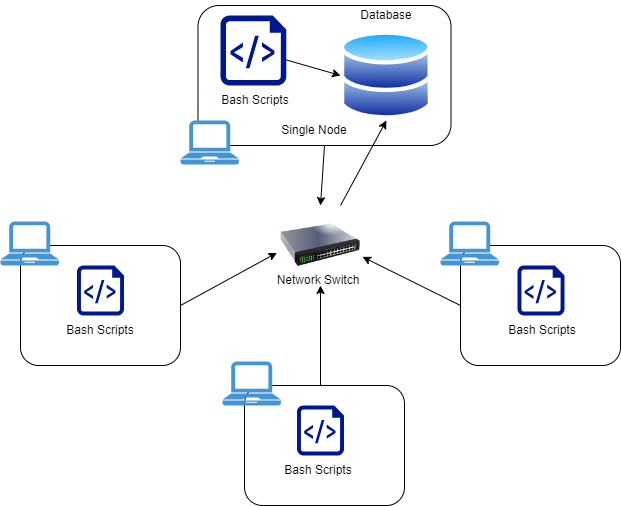

The diagram above was exported from draw.io. Its source (the exported page's mxGraphModel, read from the mxfile embedded in the PNG):
<mxGraphModel dx="1050" dy="573" grid="1" gridSize="10" guides="1" tooltips="1" connect="1" arrows="1" fold="1" page="1" pageScale="1" pageWidth="827" pageHeight="1169" background="#FFFFFF" math="0" shadow="0">
  <root>
    <mxCell id="0" />
    <mxCell id="iKp3HR7vp9nXB78gOn9O-25" value="text" style="" parent="0" />
    <mxCell id="1" style="" parent="0" />
    <mxCell id="iKp3HR7vp9nXB78gOn9O-1" value="" style="image;html=1;image=img/lib/clip_art/networking/Switch_128x128.png" parent="1" vertex="1">
      <mxGeometry x="380" y="260" width="80" height="80" as="geometry" />
    </mxCell>
    <mxCell id="iKp3HR7vp9nXB78gOn9O-2" value="" style="sketch=0;aspect=fixed;pointerEvents=1;shadow=0;dashed=0;html=1;strokeColor=none;labelPosition=center;verticalLabelPosition=bottom;verticalAlign=top;align=center;fillColor=#00188D;shape=mxgraph.azure.script_file" parent="1" vertex="1">
      <mxGeometry x="320" y="70" width="65.8" height="70" as="geometry" />
    </mxCell>
    <mxCell id="iKp3HR7vp9nXB78gOn9O-3" value="" style="sketch=0;aspect=fixed;pointerEvents=1;shadow=0;dashed=0;html=1;strokeColor=none;labelPosition=center;verticalLabelPosition=bottom;verticalAlign=top;align=center;fillColor=#00188D;shape=mxgraph.azure.script_file" parent="1" vertex="1">
      <mxGeometry x="396.5" y="460" width="47" height="50" as="geometry" />
    </mxCell>
    <mxCell id="iKp3HR7vp9nXB78gOn9O-4" value="" style="sketch=0;aspect=fixed;pointerEvents=1;shadow=0;dashed=0;html=1;strokeColor=none;labelPosition=center;verticalLabelPosition=bottom;verticalAlign=top;align=center;fillColor=#00188D;shape=mxgraph.azure.script_file" parent="1" vertex="1">
      <mxGeometry x="176.5" y="320" width="47" height="50" as="geometry" />
    </mxCell>
    <mxCell id="iKp3HR7vp9nXB78gOn9O-5" value="" style="image;aspect=fixed;perimeter=ellipsePerimeter;html=1;align=center;shadow=0;dashed=0;spacingTop=3;image=img/lib/active_directory/databases.svg;" parent="1" vertex="1">
      <mxGeometry x="440" y="85" width="91.84" height="90" as="geometry" />
    </mxCell>
    <mxCell id="iKp3HR7vp9nXB78gOn9O-6" value="" style="rounded=1;whiteSpace=wrap;html=1;fillColor=none;" parent="1" vertex="1">
      <mxGeometry x="120" y="300" width="160" height="120" as="geometry" />
    </mxCell>
    <mxCell id="iKp3HR7vp9nXB78gOn9O-7" value="" style="rounded=1;whiteSpace=wrap;html=1;fillColor=none;" parent="1" vertex="1">
      <mxGeometry x="344" y="440" width="160" height="120" as="geometry" />
    </mxCell>
    <mxCell id="iKp3HR7vp9nXB78gOn9O-8" value="" style="rounded=1;whiteSpace=wrap;html=1;fillColor=none;" parent="1" vertex="1">
      <mxGeometry x="560" y="300" width="160" height="120" as="geometry" />
    </mxCell>
    <mxCell id="iKp3HR7vp9nXB78gOn9O-9" value="" style="rounded=1;whiteSpace=wrap;html=1;fillColor=none;" parent="1" vertex="1">
      <mxGeometry x="297.5" y="60" width="253" height="140" as="geometry" />
    </mxCell>
    <mxCell id="iKp3HR7vp9nXB78gOn9O-10" value="" style="sketch=0;aspect=fixed;pointerEvents=1;shadow=0;dashed=0;html=1;strokeColor=none;labelPosition=center;verticalLabelPosition=bottom;verticalAlign=top;align=center;fillColor=#00188D;shape=mxgraph.azure.script_file" parent="1" vertex="1">
      <mxGeometry x="617" y="320" width="47" height="50" as="geometry" />
    </mxCell>
    <mxCell id="iKp3HR7vp9nXB78gOn9O-11" value="" style="endArrow=classic;html=1;rounded=0;entryX=-0.045;entryY=0.592;entryDx=0;entryDy=0;entryPerimeter=0;exitX=1;exitY=0.5;exitDx=0;exitDy=0;" parent="1" source="iKp3HR7vp9nXB78gOn9O-6" target="iKp3HR7vp9nXB78gOn9O-1" edge="1">
      <mxGeometry width="50" height="50" relative="1" as="geometry">
        <mxPoint x="290" y="360" as="sourcePoint" />
        <mxPoint x="340" y="310" as="targetPoint" />
      </mxGeometry>
    </mxCell>
    <mxCell id="iKp3HR7vp9nXB78gOn9O-12" value="" style="endArrow=classic;html=1;rounded=0;" parent="1" target="iKp3HR7vp9nXB78gOn9O-1" edge="1">
      <mxGeometry width="50" height="50" relative="1" as="geometry">
        <mxPoint x="420" y="440" as="sourcePoint" />
        <mxPoint x="470" y="390" as="targetPoint" />
      </mxGeometry>
    </mxCell>
    <mxCell id="iKp3HR7vp9nXB78gOn9O-13" value="" style="endArrow=classic;html=1;rounded=0;entryX=1.025;entryY=0.642;entryDx=0;entryDy=0;exitX=0;exitY=0.5;exitDx=0;exitDy=0;entryPerimeter=0;" parent="1" source="iKp3HR7vp9nXB78gOn9O-8" target="iKp3HR7vp9nXB78gOn9O-1" edge="1">
      <mxGeometry width="50" height="50" relative="1" as="geometry">
        <mxPoint x="500" y="360" as="sourcePoint" />
        <mxPoint x="550" y="310" as="targetPoint" />
      </mxGeometry>
    </mxCell>
    <mxCell id="iKp3HR7vp9nXB78gOn9O-15" value="" style="endArrow=classic;html=1;rounded=0;exitX=0.5;exitY=1;exitDx=0;exitDy=0;entryX=0.5;entryY=0;entryDx=0;entryDy=0;" parent="1" source="iKp3HR7vp9nXB78gOn9O-9" target="iKp3HR7vp9nXB78gOn9O-1" edge="1">
      <mxGeometry width="50" height="50" relative="1" as="geometry">
        <mxPoint x="390" y="320" as="sourcePoint" />
        <mxPoint x="440" y="270" as="targetPoint" />
      </mxGeometry>
    </mxCell>
    <mxCell id="iKp3HR7vp9nXB78gOn9O-20" value="" style="pointerEvents=1;shadow=0;dashed=0;html=1;strokeColor=none;fillColor=#4495D1;labelPosition=center;verticalLabelPosition=bottom;verticalAlign=top;align=center;outlineConnect=0;shape=mxgraph.veeam.laptop;" parent="1" vertex="1">
      <mxGeometry x="540" y="276" width="58.4" height="44" as="geometry" />
    </mxCell>
    <mxCell id="iKp3HR7vp9nXB78gOn9O-21" value="" style="pointerEvents=1;shadow=0;dashed=0;html=1;strokeColor=none;fillColor=#4495D1;labelPosition=center;verticalLabelPosition=bottom;verticalAlign=top;align=center;outlineConnect=0;shape=mxgraph.veeam.laptop;" parent="1" vertex="1">
      <mxGeometry x="100" y="276" width="58.4" height="44" as="geometry" />
    </mxCell>
    <mxCell id="iKp3HR7vp9nXB78gOn9O-22" value="" style="pointerEvents=1;shadow=0;dashed=0;html=1;strokeColor=none;fillColor=#4495D1;labelPosition=center;verticalLabelPosition=bottom;verticalAlign=top;align=center;outlineConnect=0;shape=mxgraph.veeam.laptop;" parent="1" vertex="1">
      <mxGeometry x="322" y="416" width="58.4" height="44" as="geometry" />
    </mxCell>
    <mxCell id="iKp3HR7vp9nXB78gOn9O-23" value="" style="pointerEvents=1;shadow=0;dashed=0;html=1;strokeColor=none;fillColor=#4495D1;labelPosition=center;verticalLabelPosition=bottom;verticalAlign=top;align=center;outlineConnect=0;shape=mxgraph.veeam.laptop;" parent="1" vertex="1">
      <mxGeometry x="280" y="175" width="58.4" height="44" as="geometry" />
    </mxCell>
    <mxCell id="iKp3HR7vp9nXB78gOn9O-28" value="" style="endArrow=classic;html=1;rounded=0;exitX=0.967;exitY=0.626;exitDx=0;exitDy=0;exitPerimeter=0;entryX=0;entryY=0.5;entryDx=0;entryDy=0;" parent="1" source="iKp3HR7vp9nXB78gOn9O-2" target="iKp3HR7vp9nXB78gOn9O-5" edge="1">
      <mxGeometry width="50" height="50" relative="1" as="geometry">
        <mxPoint x="400" y="330" as="sourcePoint" />
        <mxPoint x="450" y="280" as="targetPoint" />
        <Array as="points" />
      </mxGeometry>
    </mxCell>
    <mxCell id="iKp3HR7vp9nXB78gOn9O-29" value="" style="endArrow=classic;html=1;rounded=0;entryX=0.5;entryY=1;entryDx=0;entryDy=0;" parent="1" target="iKp3HR7vp9nXB78gOn9O-5" edge="1">
      <mxGeometry width="50" height="50" relative="1" as="geometry">
        <mxPoint x="440" y="260" as="sourcePoint" />
        <mxPoint x="450" y="280" as="targetPoint" />
      </mxGeometry>
    </mxCell>
    <mxCell id="iKp3HR7vp9nXB78gOn9O-31" value="Bash Scripts" style="text;html=1;strokeColor=none;fillColor=none;align=center;verticalAlign=middle;whiteSpace=wrap;rounded=0;" parent="1" vertex="1">
      <mxGeometry x="312.5" y="140" width="84" height="30" as="geometry" />
    </mxCell>
    <mxCell id="iKp3HR7vp9nXB78gOn9O-32" value="Bash Scripts" style="text;html=1;strokeColor=none;fillColor=none;align=center;verticalAlign=middle;whiteSpace=wrap;rounded=0;" parent="1" vertex="1">
      <mxGeometry x="158" y="370" width="84" height="30" as="geometry" />
    </mxCell>
    <mxCell id="iKp3HR7vp9nXB78gOn9O-33" value="Bash Scripts" style="text;html=1;strokeColor=none;fillColor=none;align=center;verticalAlign=middle;whiteSpace=wrap;rounded=0;" parent="1" vertex="1">
      <mxGeometry x="376" y="510" width="84" height="30" as="geometry" />
    </mxCell>
    <mxCell id="iKp3HR7vp9nXB78gOn9O-34" value="Bash Scripts" style="text;html=1;strokeColor=none;fillColor=none;align=center;verticalAlign=middle;whiteSpace=wrap;rounded=0;" parent="1" vertex="1">
      <mxGeometry x="600" y="370" width="84" height="30" as="geometry" />
    </mxCell>
    <mxCell id="iKp3HR7vp9nXB78gOn9O-35" value="Database" style="text;html=1;strokeColor=none;fillColor=none;align=center;verticalAlign=middle;whiteSpace=wrap;rounded=0;" parent="1" vertex="1">
      <mxGeometry x="443.91999999999996" y="55" width="84" height="30" as="geometry" />
    </mxCell>
    <mxCell id="iKp3HR7vp9nXB78gOn9O-36" value="Network Switch" style="text;html=1;strokeColor=none;fillColor=none;align=center;verticalAlign=middle;whiteSpace=wrap;rounded=0;" parent="1" vertex="1">
      <mxGeometry x="368" y="320" width="100" height="30" as="geometry" />
    </mxCell>
    <mxCell id="iKp3HR7vp9nXB78gOn9O-37" value="Single Node" style="text;html=1;strokeColor=none;fillColor=none;align=center;verticalAlign=middle;whiteSpace=wrap;rounded=0;" parent="1" vertex="1">
      <mxGeometry x="374" y="170" width="80" height="30" as="geometry" />
    </mxCell>
  </root>
</mxGraphModel>